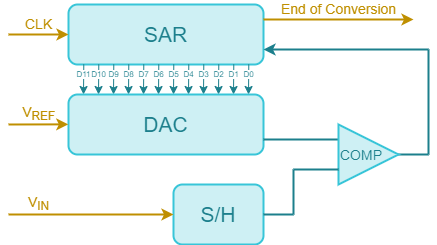

The diagram above was exported from draw.io. Its source (the exported page's mxGraphModel, read from the mxfile embedded in the PNG):
<mxGraphModel dx="460" dy="813" grid="1" gridSize="15" guides="1" tooltips="1" connect="1" arrows="1" fold="1" page="1" pageScale="1" pageWidth="827" pageHeight="1169" background="#ffffff" math="0" shadow="0">
  <root>
    <mxCell id="0" />
    <mxCell id="1" parent="0" />
    <mxCell id="135" value="" style="endArrow=none;html=1;labelBackgroundColor=none;strokeColor=#1C7F8C;strokeWidth=2;fontSize=14;fontColor=#1C7F8C;align=center;" parent="1" edge="1">
      <mxGeometry width="50" height="50" relative="1" as="geometry">
        <mxPoint x="465" y="210" as="sourcePoint" />
        <mxPoint x="435" y="210" as="targetPoint" />
        <Array as="points">
          <mxPoint x="465" y="210" />
        </Array>
      </mxGeometry>
    </mxCell>
    <mxCell id="104" value="SAR" style="rounded=1;whiteSpace=wrap;html=1;labelBackgroundColor=none;strokeColor=#38c5d8;fillColor=#cef0f4;fontSize=21;fontColor=#1c7f8c;align=center;strokeWidth=2;" parent="1" vertex="1">
      <mxGeometry x="105" y="60" width="195" height="60" as="geometry" />
    </mxCell>
    <mxCell id="106" value="&lt;font style=&quot;font-size: 8px; line-height: 100%;&quot;&gt;D1&lt;/font&gt;" style="endArrow=classic;html=1;strokeColor=#1C7F8C;fontSize=8;fontColor=#1C7F8C;align=center;exitX=0.917;exitY=1;exitPerimeter=0;labelBackgroundColor=#ffffff;spacing=0;verticalAlign=middle;labelBorderColor=none;" parent="1" edge="1">
      <mxGeometry x="-0.3291" width="50" height="50" relative="1" as="geometry">
        <mxPoint x="270.2857142857142" y="119.85714285714283" as="sourcePoint" />
        <mxPoint x="270" y="150" as="targetPoint" />
        <mxPoint as="offset" />
      </mxGeometry>
    </mxCell>
    <mxCell id="109" value="&lt;font style=&quot;font-size: 8px; line-height: 100%;&quot;&gt;D0&lt;/font&gt;" style="endArrow=classic;html=1;strokeColor=#1C7F8C;fontSize=8;fontColor=#1C7F8C;align=center;exitX=0.917;exitY=1;exitPerimeter=0;labelBackgroundColor=#ffffff;spacing=0;verticalAlign=middle;labelBorderColor=none;" parent="1" edge="1">
      <mxGeometry x="-0.3291" width="50" height="50" relative="1" as="geometry">
        <mxPoint x="285.2857142857142" y="119.85714285714283" as="sourcePoint" />
        <mxPoint x="285" y="150" as="targetPoint" />
        <mxPoint as="offset" />
      </mxGeometry>
    </mxCell>
    <mxCell id="110" value="&lt;font style=&quot;font-size: 8px; line-height: 100%;&quot;&gt;D2&lt;/font&gt;" style="endArrow=classic;html=1;strokeColor=#1C7F8C;fontSize=8;fontColor=#1C7F8C;align=center;exitX=0.917;exitY=1;exitPerimeter=0;labelBackgroundColor=#ffffff;spacing=0;verticalAlign=middle;labelBorderColor=none;" parent="1" edge="1">
      <mxGeometry x="-0.3291" width="50" height="50" relative="1" as="geometry">
        <mxPoint x="255.28571428571422" y="119.85714285714283" as="sourcePoint" />
        <mxPoint x="255" y="150" as="targetPoint" />
        <mxPoint as="offset" />
      </mxGeometry>
    </mxCell>
    <mxCell id="111" value="&lt;font style=&quot;font-size: 8px; line-height: 100%;&quot;&gt;D3&lt;/font&gt;" style="endArrow=classic;html=1;strokeColor=#1C7F8C;fontSize=8;fontColor=#1C7F8C;align=center;exitX=0.917;exitY=1;exitPerimeter=0;labelBackgroundColor=#ffffff;spacing=0;verticalAlign=middle;labelBorderColor=none;" parent="1" edge="1">
      <mxGeometry x="-0.3291" width="50" height="50" relative="1" as="geometry">
        <mxPoint x="240.28571428571422" y="119.85714285714283" as="sourcePoint" />
        <mxPoint x="240" y="150" as="targetPoint" />
        <mxPoint as="offset" />
      </mxGeometry>
    </mxCell>
    <mxCell id="112" value="&lt;font style=&quot;font-size: 8px; line-height: 100%;&quot;&gt;D5&lt;/font&gt;" style="endArrow=classic;html=1;strokeColor=#1C7F8C;fontSize=8;fontColor=#1C7F8C;align=center;exitX=0.917;exitY=1;exitPerimeter=0;labelBackgroundColor=#ffffff;spacing=0;verticalAlign=middle;labelBorderColor=none;" parent="1" edge="1">
      <mxGeometry x="-0.3291" width="50" height="50" relative="1" as="geometry">
        <mxPoint x="210.28571428571422" y="119.85714285714283" as="sourcePoint" />
        <mxPoint x="210" y="150" as="targetPoint" />
        <mxPoint as="offset" />
      </mxGeometry>
    </mxCell>
    <mxCell id="113" value="&lt;font style=&quot;font-size: 8px; line-height: 100%;&quot;&gt;D4&lt;/font&gt;" style="endArrow=classic;html=1;strokeColor=#1C7F8C;fontSize=8;fontColor=#1C7F8C;align=center;exitX=0.917;exitY=1;exitPerimeter=0;labelBackgroundColor=#ffffff;spacing=0;verticalAlign=middle;labelBorderColor=none;" parent="1" edge="1">
      <mxGeometry x="-0.3291" width="50" height="50" relative="1" as="geometry">
        <mxPoint x="225.28571428571422" y="119.85714285714283" as="sourcePoint" />
        <mxPoint x="225" y="150" as="targetPoint" />
        <mxPoint as="offset" />
      </mxGeometry>
    </mxCell>
    <mxCell id="114" value="&lt;font style=&quot;font-size: 8px; line-height: 100%;&quot;&gt;D6&lt;/font&gt;" style="endArrow=classic;html=1;strokeColor=#1C7F8C;fontSize=8;fontColor=#1C7F8C;align=center;exitX=0.917;exitY=1;exitPerimeter=0;labelBackgroundColor=#ffffff;spacing=0;verticalAlign=middle;labelBorderColor=none;" parent="1" edge="1">
      <mxGeometry x="-0.3291" width="50" height="50" relative="1" as="geometry">
        <mxPoint x="195.28571428571422" y="119.85714285714283" as="sourcePoint" />
        <mxPoint x="195" y="150" as="targetPoint" />
        <mxPoint as="offset" />
      </mxGeometry>
    </mxCell>
    <mxCell id="115" value="&lt;font style=&quot;font-size: 8px; line-height: 100%;&quot;&gt;D7&lt;/font&gt;" style="endArrow=classic;html=1;strokeColor=#1C7F8C;fontSize=8;fontColor=#1C7F8C;align=center;exitX=0.917;exitY=1;exitPerimeter=0;labelBackgroundColor=#ffffff;spacing=0;verticalAlign=middle;labelBorderColor=none;" parent="1" edge="1">
      <mxGeometry x="-0.3291" width="50" height="50" relative="1" as="geometry">
        <mxPoint x="180.28571428571422" y="119.85714285714283" as="sourcePoint" />
        <mxPoint x="180" y="150" as="targetPoint" />
        <mxPoint as="offset" />
      </mxGeometry>
    </mxCell>
    <mxCell id="116" value="&lt;font style=&quot;font-size: 8px; line-height: 100%;&quot;&gt;D9&lt;/font&gt;" style="endArrow=classic;html=1;strokeColor=#1C7F8C;fontSize=8;fontColor=#1C7F8C;align=center;exitX=0.917;exitY=1;exitPerimeter=0;labelBackgroundColor=#ffffff;spacing=0;verticalAlign=middle;labelBorderColor=none;" parent="1" edge="1">
      <mxGeometry x="-0.3291" width="50" height="50" relative="1" as="geometry">
        <mxPoint x="150.28571428571422" y="119.85714285714283" as="sourcePoint" />
        <mxPoint x="150" y="150" as="targetPoint" />
        <mxPoint as="offset" />
      </mxGeometry>
    </mxCell>
    <mxCell id="117" value="&lt;font style=&quot;font-size: 8px; line-height: 100%;&quot;&gt;D8&lt;/font&gt;" style="endArrow=classic;html=1;strokeColor=#1C7F8C;fontSize=8;fontColor=#1C7F8C;align=center;exitX=0.917;exitY=1;exitPerimeter=0;labelBackgroundColor=#ffffff;spacing=0;verticalAlign=middle;labelBorderColor=none;" parent="1" edge="1">
      <mxGeometry x="-0.3291" width="50" height="50" relative="1" as="geometry">
        <mxPoint x="165.28571428571422" y="119.85714285714283" as="sourcePoint" />
        <mxPoint x="165" y="150" as="targetPoint" />
        <mxPoint as="offset" />
      </mxGeometry>
    </mxCell>
    <mxCell id="118" value="&lt;font style=&quot;font-size: 8px; line-height: 100%;&quot;&gt;D10&lt;/font&gt;" style="endArrow=classic;html=1;strokeColor=#1C7F8C;fontSize=8;fontColor=#1C7F8C;align=center;exitX=0.917;exitY=1;exitPerimeter=0;labelBackgroundColor=#ffffff;spacing=0;verticalAlign=middle;labelBorderColor=none;" parent="1" edge="1">
      <mxGeometry x="-0.3291" width="50" height="50" relative="1" as="geometry">
        <mxPoint x="135.28571428571422" y="119.85714285714283" as="sourcePoint" />
        <mxPoint x="135" y="150" as="targetPoint" />
        <mxPoint as="offset" />
      </mxGeometry>
    </mxCell>
    <mxCell id="119" value="&lt;font style=&quot;font-size: 8px; line-height: 100%;&quot;&gt;D11&lt;/font&gt;" style="endArrow=classic;html=1;strokeColor=#1C7F8C;fontSize=8;fontColor=#1C7F8C;align=center;exitX=0.917;exitY=1;exitPerimeter=0;labelBackgroundColor=#ffffff;spacing=0;verticalAlign=middle;labelBorderColor=none;" parent="1" edge="1">
      <mxGeometry x="-0.3291" width="50" height="50" relative="1" as="geometry">
        <mxPoint x="120.28571428571422" y="119.85714285714283" as="sourcePoint" />
        <mxPoint x="120" y="150" as="targetPoint" />
        <mxPoint as="offset" />
      </mxGeometry>
    </mxCell>
    <mxCell id="120" value="CLK" style="endArrow=classic;html=1;labelBackgroundColor=none;strokeColor=#BF8F00;fontSize=14;fontColor=#BF8F00;align=center;entryX=0;entryY=0.5;verticalAlign=bottom;strokeWidth=2;" parent="1" target="104" edge="1">
      <mxGeometry width="50" height="50" relative="1" as="geometry">
        <mxPoint x="45" y="90" as="sourcePoint" />
        <mxPoint x="155" y="195" as="targetPoint" />
      </mxGeometry>
    </mxCell>
    <mxCell id="121" value="DAC" style="rounded=1;whiteSpace=wrap;html=1;labelBackgroundColor=none;strokeColor=#38c5d8;fillColor=#cef0f4;fontSize=21;fontColor=#1c7f8c;align=center;strokeWidth=2;" parent="1" vertex="1">
      <mxGeometry x="105" y="150" width="195" height="60" as="geometry" />
    </mxCell>
    <mxCell id="122" value="V&lt;sub&gt;REF&lt;/sub&gt;" style="endArrow=classic;html=1;labelBackgroundColor=none;strokeColor=#BF8F00;fontSize=14;fontColor=#BF8F00;align=center;entryX=0;entryY=0.5;verticalAlign=bottom;strokeWidth=2;" parent="1" edge="1">
      <mxGeometry width="50" height="50" relative="1" as="geometry">
        <mxPoint x="45" y="180" as="sourcePoint" />
        <mxPoint x="104.80952380952374" y="179.85714285714283" as="targetPoint" />
      </mxGeometry>
    </mxCell>
    <mxCell id="123" value="" style="endArrow=none;html=1;labelBackgroundColor=none;strokeColor=#1C7F8C;strokeWidth=2;fontSize=14;fontColor=#1C7F8C;align=center;exitX=1;exitY=0.75;" parent="1" source="121" edge="1">
      <mxGeometry width="50" height="50" relative="1" as="geometry">
        <mxPoint x="165" y="260" as="sourcePoint" />
        <mxPoint x="375" y="195" as="targetPoint" />
      </mxGeometry>
    </mxCell>
    <mxCell id="124" value="COMP" style="triangle;whiteSpace=wrap;html=1;rounded=0;labelBackgroundColor=none;strokeColor=#38c5d8;strokeWidth=2;fillColor=#cef0f4;fontSize=14;fontColor=#1C7F8C;align=left;" parent="1" vertex="1">
      <mxGeometry x="375" y="180" width="60" height="60" as="geometry" />
    </mxCell>
    <mxCell id="126" value="S/H" style="rounded=1;whiteSpace=wrap;html=1;labelBackgroundColor=none;strokeColor=#38c5d8;fillColor=#cef0f4;fontSize=21;fontColor=#1c7f8c;align=center;strokeWidth=2;" parent="1" vertex="1">
      <mxGeometry x="210" y="240" width="90" height="60" as="geometry" />
    </mxCell>
    <mxCell id="127" value="" style="endArrow=none;html=1;labelBackgroundColor=none;strokeColor=#1C7F8C;strokeWidth=2;fontSize=14;fontColor=#1C7F8C;align=center;" parent="1" edge="1">
      <mxGeometry width="50" height="50" relative="1" as="geometry">
        <mxPoint x="300" y="270" as="sourcePoint" />
        <mxPoint x="330" y="270" as="targetPoint" />
      </mxGeometry>
    </mxCell>
    <mxCell id="128" value="" style="endArrow=none;html=1;labelBackgroundColor=none;strokeColor=#1C7F8C;strokeWidth=2;fontSize=14;fontColor=#1C7F8C;align=center;" parent="1" edge="1">
      <mxGeometry width="50" height="50" relative="1" as="geometry">
        <mxPoint x="330" y="270" as="sourcePoint" />
        <mxPoint x="330" y="225" as="targetPoint" />
      </mxGeometry>
    </mxCell>
    <mxCell id="130" value="V&lt;sub&gt;IN&lt;/sub&gt;" style="endArrow=classic;html=1;labelBackgroundColor=none;strokeColor=#BF8F00;fontSize=14;fontColor=#BF8F00;align=center;entryX=0;entryY=0.5;verticalAlign=bottom;strokeWidth=2;" parent="1" target="126" edge="1">
      <mxGeometry x="-0.6365" width="50" height="50" relative="1" as="geometry">
        <mxPoint x="45" y="270" as="sourcePoint" />
        <mxPoint x="104.80952380952374" y="269.8571428571429" as="targetPoint" />
        <mxPoint as="offset" />
      </mxGeometry>
    </mxCell>
    <mxCell id="132" value="" style="endArrow=classic;html=1;labelBackgroundColor=none;strokeColor=#1C7F8C;strokeWidth=2;fontSize=14;fontColor=#1C7F8C;align=center;entryX=1;entryY=0.75;" parent="1" target="104" edge="1">
      <mxGeometry width="50" height="50" relative="1" as="geometry">
        <mxPoint x="465" y="105" as="sourcePoint" />
        <mxPoint x="80" y="330" as="targetPoint" />
      </mxGeometry>
    </mxCell>
    <mxCell id="133" value="" style="endArrow=none;html=1;labelBackgroundColor=none;strokeColor=#1C7F8C;strokeWidth=2;fontSize=14;fontColor=#1C7F8C;align=center;" parent="1" edge="1">
      <mxGeometry width="50" height="50" relative="1" as="geometry">
        <mxPoint x="465" y="210" as="sourcePoint" />
        <mxPoint x="465" y="105" as="targetPoint" />
      </mxGeometry>
    </mxCell>
    <mxCell id="137" value="" style="endArrow=none;html=1;labelBackgroundColor=none;strokeColor=#1C7F8C;strokeWidth=2;fontSize=14;fontColor=#1C7F8C;align=center;" parent="1" edge="1">
      <mxGeometry width="50" height="50" relative="1" as="geometry">
        <mxPoint x="375" y="225" as="sourcePoint" />
        <mxPoint x="330" y="225" as="targetPoint" />
        <Array as="points" />
      </mxGeometry>
    </mxCell>
    <mxCell id="138" value="End of Conversion" style="endArrow=classic;html=1;labelBackgroundColor=none;strokeColor=#BF8F00;fontSize=14;fontColor=#BF8F00;align=center;verticalAlign=bottom;strokeWidth=2;" parent="1" edge="1">
      <mxGeometry width="50" height="50" relative="1" as="geometry">
        <mxPoint x="300" y="75.00000000000006" as="sourcePoint" />
        <mxPoint x="450" y="75" as="targetPoint" />
      </mxGeometry>
    </mxCell>
  </root>
</mxGraphModel>